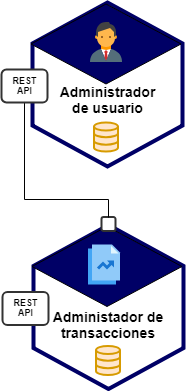

The diagram above was exported from draw.io. Its source (the exported page's mxGraphModel, read from the mxfile embedded in the PNG):
<mxGraphModel dx="1010" dy="582" grid="1" gridSize="10" guides="1" tooltips="1" connect="1" arrows="1" fold="1" page="1" pageScale="1" pageWidth="850" pageHeight="1100" math="0" shadow="0">
  <root>
    <mxCell id="0" />
    <mxCell id="1" parent="0" />
    <mxCell id="iDY-dP09EBalZ9xYUESU-23" value="" style="group" vertex="1" connectable="0" parent="1">
      <mxGeometry x="551" y="337" width="188" height="155.6" as="geometry" />
    </mxCell>
    <mxCell id="LS6tCTxgCaF8rbPlgdh6-4" value="" style="shape=hexagon;strokeWidth=4;html=1;fillColor=none;strokeColor=#000066;shadow=0;fontSize=10;fontColor=#FFFFFF;align=center;fontStyle=0;whiteSpace=wrap;spacing=10;rounded=0;rotation=90;" parent="iDY-dP09EBalZ9xYUESU-23" vertex="1">
      <mxGeometry x="24" y="5.5" width="164" height="150" as="geometry" />
    </mxCell>
    <mxCell id="LS6tCTxgCaF8rbPlgdh6-15" value="" style="rhombus;whiteSpace=wrap;html=1;fillColor=#000066;" parent="iDY-dP09EBalZ9xYUESU-23" vertex="1">
      <mxGeometry x="29.5" width="150" height="80" as="geometry" />
    </mxCell>
    <mxCell id="iDY-dP09EBalZ9xYUESU-3" value="Administador de transacciones" style="text;html=1;strokeColor=none;fillColor=none;align=center;verticalAlign=middle;whiteSpace=wrap;rounded=0;fontStyle=1;fontSize=14;" vertex="1" parent="iDY-dP09EBalZ9xYUESU-23">
      <mxGeometry x="46.5" y="88.5" width="118" height="20" as="geometry" />
    </mxCell>
    <mxCell id="iDY-dP09EBalZ9xYUESU-6" value="REST&lt;br style=&quot;font-size: 9px;&quot;&gt;API" style="rounded=1;whiteSpace=wrap;html=1;strokeColor=#333333;fillColor=#ffffff;fontStyle=1;strokeWidth=2;fontSize=9;" vertex="1" parent="iDY-dP09EBalZ9xYUESU-23">
      <mxGeometry y="65.5" width="46" height="33" as="geometry" />
    </mxCell>
    <mxCell id="iDY-dP09EBalZ9xYUESU-21" value="" style="shape=image;verticalLabelPosition=bottom;verticalAlign=top;imageAspect=0;aspect=fixed;image=data:image/svg+xml,(base64 omitted: 608 chars);strokeColor=#333333;strokeWidth=2;fillColor=#ffffff;fontSize=14;" vertex="1" parent="iDY-dP09EBalZ9xYUESU-23">
      <mxGeometry x="78" y="14.5" width="48" height="48" as="geometry" />
    </mxCell>
    <mxCell id="iDY-dP09EBalZ9xYUESU-24" value="" style="rounded=1;whiteSpace=wrap;html=1;strokeColor=#333333;strokeWidth=2;fillColor=#ffffff;fontSize=14;" vertex="1" parent="iDY-dP09EBalZ9xYUESU-23">
      <mxGeometry x="99" y="-9.5" width="14" height="14" as="geometry" />
    </mxCell>
    <mxCell id="iDY-dP09EBalZ9xYUESU-28" value="" style="html=1;verticalLabelPosition=bottom;align=center;labelBackgroundColor=#ffffff;verticalAlign=top;strokeWidth=2;strokeColor=#d79b00;fillColor=#ffe6cc;shadow=0;dashed=0;shape=mxgraph.ios7.icons.data;fontSize=14;" vertex="1" parent="iDY-dP09EBalZ9xYUESU-23">
      <mxGeometry x="93.5" y="119.5" width="24" height="29.099999999999998" as="geometry" />
    </mxCell>
    <mxCell id="iDY-dP09EBalZ9xYUESU-25" style="edgeStyle=orthogonalEdgeStyle;rounded=0;orthogonalLoop=1;jettySize=auto;html=1;exitX=0.5;exitY=0;exitDx=0;exitDy=0;entryX=0.5;entryY=1;entryDx=0;entryDy=0;fontSize=14;endArrow=none;endFill=0;" edge="1" parent="1" source="iDY-dP09EBalZ9xYUESU-24" target="iDY-dP09EBalZ9xYUESU-20">
      <mxGeometry relative="1" as="geometry">
        <Array as="points">
          <mxPoint x="657" y="310" />
          <mxPoint x="573" y="310" />
        </Array>
      </mxGeometry>
    </mxCell>
    <mxCell id="iDY-dP09EBalZ9xYUESU-16" value="" style="shape=hexagon;strokeWidth=4;html=1;fillColor=none;strokeColor=#000066;shadow=0;fontSize=10;fontColor=#FFFFFF;align=center;fontStyle=0;whiteSpace=wrap;spacing=10;rounded=0;rotation=90;" vertex="1" parent="1">
      <mxGeometry x="574" y="120" width="164" height="150" as="geometry" />
    </mxCell>
    <mxCell id="iDY-dP09EBalZ9xYUESU-17" value="" style="rhombus;whiteSpace=wrap;html=1;fillColor=#000066;" vertex="1" parent="1">
      <mxGeometry x="579.5" y="114.5" width="150" height="80" as="geometry" />
    </mxCell>
    <mxCell id="iDY-dP09EBalZ9xYUESU-18" value="" style="shape=image;verticalLabelPosition=bottom;verticalAlign=top;imageAspect=0;aspect=fixed;image=data:image/svg+xml,(base64 omitted: 1292 chars);strokeColor=#000066;fillColor=#000066;" vertex="1" parent="1">
      <mxGeometry x="631" y="129" width="48" height="48" as="geometry" />
    </mxCell>
    <mxCell id="iDY-dP09EBalZ9xYUESU-19" value="Administrador de usuario" style="text;html=1;strokeColor=none;fillColor=none;align=center;verticalAlign=middle;whiteSpace=wrap;rounded=0;fontStyle=1;fontSize=14;" vertex="1" parent="1">
      <mxGeometry x="614.5" y="201" width="83" height="20" as="geometry" />
    </mxCell>
    <mxCell id="iDY-dP09EBalZ9xYUESU-20" value="REST&lt;br style=&quot;font-size: 9px;&quot;&gt;API" style="rounded=1;whiteSpace=wrap;html=1;strokeColor=#333333;fillColor=#ffffff;fontStyle=1;strokeWidth=2;fontSize=9;" vertex="1" parent="1">
      <mxGeometry x="550" y="180" width="46" height="33" as="geometry" />
    </mxCell>
    <mxCell id="iDY-dP09EBalZ9xYUESU-27" value="" style="html=1;verticalLabelPosition=bottom;align=center;labelBackgroundColor=#ffffff;verticalAlign=top;strokeWidth=2;strokeColor=#d79b00;fillColor=#ffe6cc;shadow=0;dashed=0;shape=mxgraph.ios7.icons.data;fontSize=14;" vertex="1" parent="1">
      <mxGeometry x="642.5" y="233" width="24" height="29.099999999999998" as="geometry" />
    </mxCell>
  </root>
</mxGraphModel>